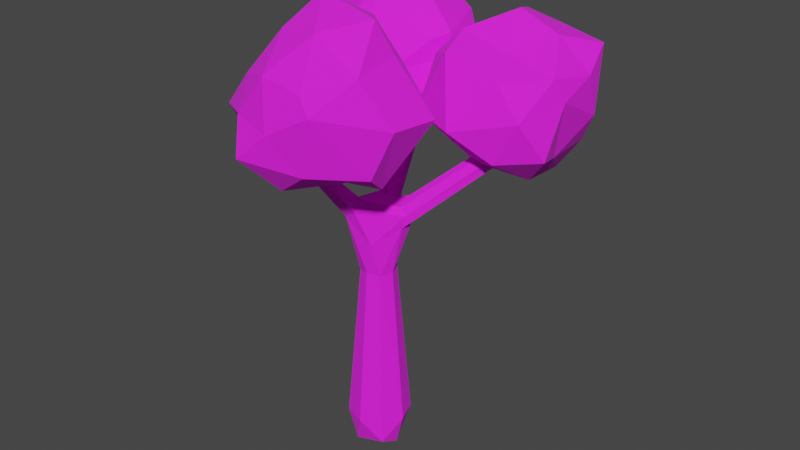# Source: tree4.blend  (saved by Blender 3.2.14; exported with 4.5.12 LTS)
import bpy
from mathutils import Matrix  # noqa: F401  (used for matrix-valued properties, if any)

bpy.ops.wm.read_factory_settings(use_empty=True)
scene = bpy.context.scene
scene.name = 'Scene'

# ---- collections
col_collection = bpy.data.collections.new('Collection'); scene.collection.children.link(col_collection)

# ---- images (referenced by path relative to the original .blend; pixels are not part of the script)
import os
ASSET_DIR = os.environ.get("B2B_ASSET_DIR", "")  # directory of the original .blend (textures are referenced by path, not embedded)
HERE = os.path.dirname(os.path.abspath(__file__))  # packed textures are extracted next to this script under _unpacked/

def load_image(name, relpath, width, height, colorspace="sRGB"):
    """Load a texture the original file referenced (path relative to the .blend, or extracted next to this script)."""
    p = next((c for c in (os.path.join(HERE, relpath), os.path.join(ASSET_DIR, relpath)) if relpath and os.path.exists(c)), "")
    if p:
        img = bpy.data.images.load(p, check_existing=True)
        img.name = name
    else:  # same state as the original file: an image datablock whose file is absent (Cycles renders it pink)
        img = bpy.data.images.new(name, width, height)
        img.source = "FILE"
        img.filepath = "//" + (relpath or name)
    img.colorspace_settings.name = colorspace
    return img
img_tree4_7_png = load_image('tree4,7.png', 'tree4,7.png', 1024, 1024, 'sRGB')

# ---- materials (node trees are filled in below, after node groups)
mat_material = bpy.data.materials.new('Material')
mat_material.alpha_threshold = 0.0
mat_material.use_transparent_shadow = False
mat_material.line_color = (0.0, 0.0, 0.0, 1.0)

# ---- material node trees
mat_material.use_nodes = True; mat_material.node_tree.nodes.clear()
_N = mat_material.node_tree.nodes; _L = mat_material.node_tree.links
n0 = _N.new('ShaderNodeOutputMaterial'); n0.name = 'Material Output'; n0.location = (300, 300)
n1 = _N.new('ShaderNodeBsdfPrincipled'); n1.name = 'Principled BSDF'; n1.location = (10, 300)
n1.distribution = 'GGX'
n1.subsurface_method = 'RANDOM_WALK_SKIN'
n1.inputs[2].default_value = 0.9091
n1.inputs[3].default_value = 1.45
n1.inputs[13].default_value = 0.8
n1.inputs[27].default_value = (0.0, 0.0, 0.0, 1.0)
n1.inputs[28].default_value = 1.0
n2 = _N.new('ShaderNodeTexImage'); n2.name = 'Изображение-текстура'; n2.location = (-348, 191)
n2.image = img_tree4_7_png
_L.new(n1.outputs[0], n0.inputs[0])
_L.new(n2.outputs[0], n1.inputs[0])
n0.is_active_output = True

# ---- world
world_world = bpy.data.worlds.new('World'); scene.world = world_world
world_world.use_nodes = True; world_world.node_tree.nodes.clear()
_N = world_world.node_tree.nodes; _L = world_world.node_tree.links
n0 = _N.new('ShaderNodeOutputWorld'); n0.name = 'World Output'; n0.location = (300, 300)
n1 = _N.new('ShaderNodeBackground'); n1.name = 'Background'; n1.location = (10, 300)
n1.inputs[0].default_value = (0.05088, 0.05088, 0.05088, 1.0)
_L.new(n1.outputs[0], n0.inputs[0])
n0.is_active_output = True
world_world.color = (0.05088, 0.05088, 0.05088)
world_world.use_sun_shadow = False
world_world.sun_shadow_jitter_overblur = 0.0

# ---- meshes
me_x = bpy.data.meshes.new('Икосфера')
me_x.from_pydata([(0.0365, 0.02527, -0.9744), (0.7812, -0.7772, -0.4068), (-0.1357, -0.9933, -0.5017), (-1.029, 0.1767, -0.4713), (-0.4282, 0.9695, -0.5526), (0.5737, 0.4484, -0.2864), (0.1625, -0.8182, 0.2682), (-0.749, -0.5049, 0.4502), (-0.678, 0.4758, 0.6038), (0.2735, 0.8943, 0.4252), (0.9619, -0.2665, 0.4117), (0.01959, -0.007663, 0.968), (-0.1665, -0.4963, -0.856), (0.4585, -0.3414, -0.8479), (0.2186, -0.7041, -0.5867), (0.8695, -0.1418, -0.7071), (0.4383, 0.1346, -0.9697), (-0.4191, -0.05024, -0.8139), (-0.8168, -0.4454, -0.4692), (-0.2837, 0.3665, -0.8227), (-0.6016, 0.6024, -0.489), (0.07152, 0.8756, -0.7307), (0.925, -0.2768, 0.08814), (1.02, 0.2889, -0.09526), (0.1943, -1.218, 0.04488), (0.5728, -0.83, 0.03679), (-0.9433, -0.3107, 0.01743), (-0.7561, -0.8898, 0.1438), (-0.616, 0.7936, 0.07843), (-0.8385, 0.2503, -0.03265), (0.5866, 0.8019, 0.00463), (-0.1099, 0.8634, -0.02628), (0.7955, -0.4627, 0.3326), (-0.1094, -0.6625, 0.6203), (-0.8688, -0.04421, 0.4483), (-0.2297, 0.9005, 0.576), (0.7051, 0.4703, 0.4944), (0.01095, -0.5267, 0.7902), (0.5121, -0.1057, 0.7762), (-0.4257, -0.309, 0.8507), (-0.2585, 0.4817, 0.9985), (0.1649, 0.4963, 0.8507), (1.097, -1.71, -4.589), (0.679, -1.599, -2.27), (0.6764, -1.283, -2.259), (0.9689, -1.266, -2.217), (0.7814, -1.647, -1.302), (0.5959, -1.592, -1.343), (0.563, -1.703, -1.486), (0.6052, -1.085, -1.521), (0.6515, -1.217, -1.367), (0.4034, 0.1891, -0.3478), (0.1785, 0.2305, 0.03836), (0.2155, 0.224, -0.2412), (0.1089, 0.3248, 0.02639), (1.094, -1.118, -1.581), (2.387, -0.1934, -0.3386), (2.391, -0.392, -0.2205), (2.272, -0.2815, -0.2485), (0.7716, -1.795, -1.39), (0.6232, -1.773, -1.508), (0.8274, -1.654, -2.243), (0.9254, -1.68, -1.837), (1.145, -1.386, -1.653), (1.189, -1.36, -1.488), (0.3015, 0.1083, 0.01103), (0.5885, -1.141, -1.426), (0.623, -1.43, -2.169), (0.836, -1.224, -2.241), (1.038, -1.425, -2.265), (0.3508, 0.1854, 0.02209), (1.147, -1.214, -1.639), (0.9918, -1.138, -1.52), (0.7515, -1.198, -1.332), (0.2443, -2.378, -0.4476), (0.8739, -1.1, -1.474), (0.9695, -1.171, -4.717), (0.6929, -1.026, -1.552), (0.4308, 0.0144, -0.277), (0.2891, 0.002492, -0.3122), (0.2111, 0.1077, -0.009624), (0.5583, -1.295, -4.712), (0.6844, -1.711, -4.714), (0.2797, 0.2587, -0.2829), (1.107, -1.44, -4.727), (0.8286, -1.827, -4.32), (0.4412, -1.44, -4.32), (0.8281, -1.053, -4.32), (1.215, -1.44, -4.32), (0.9784, -1.587, -2.266), (0.5466, -1.721, -4.318), (0.5477, -1.158, -4.318), (1.11, -1.159, -4.318), (0.3139, -2.435, -0.4898), (0.347, -2.388, -0.442), (0.294, -2.341, -0.4318), (0.257, -2.406, -0.5063), (0.8048, -1.019, -1.525), (0.8582, -1.184, -1.394), (0.263, 0.2906, 0.002831), (-0.0262, 0.0198, 0.7619), (0.03532, 0.09046, 0.7762), (0.09038, 0.0476, 0.7838), (0.03579, -0.02981, 0.7532), (0.2012, 0.4825, 0.07747), (-0.2802, 0.8, 0.461), (-0.1934, 0.88, 0.4198), (-0.1234, 0.8457, 0.4972), (-0.1923, 0.7528, 0.527), (1.1, -1.243, -1.311), (1.11, -1.359, -1.391), (1.068, -1.136, -1.332), (2.444, -0.2709, -0.3707), (2.406, -0.3897, -0.4239), (2.469, -0.3674, -0.2458), (2.31, -0.3526, -0.2182), (2.308, -0.2154, -0.2924), (2.43, -0.1869, -0.111), (2.123, -0.0459, 0.4689), (2.147, -0.006283, 0.4497), (2.085, -0.03864, 0.4369), (2.104, 0.007277, 0.428), (0.8283, -1.44, -4.852), (1.891, -0.05329, -1.21), (2.642, -0.7564, -0.6113), (1.593, -1.084, -0.495), (0.9635, -0.2029, -0.6136), (1.574, 0.7208, -0.5928), (2.504, 0.2543, -0.6796), (2.17, -1.037, 0.2696), (1.077, -0.6984, 0.3079), (0.8818, 0.4604, 0.2235), (2.236, 0.6604, 0.3189), (2.771, -0.1479, 0.2615), (1.862, -0.1893, 0.8597), (1.73, -0.7351, -0.87), (2.291, -0.5003, -1.001), (2.153, -1.057, -0.6704), (2.505, -0.345, -0.7205), (2.277, 0.09118, -1.038), (1.123, -0.01934, -0.9406), (1.196, -0.6395, -0.6926), (1.663, 0.3175, -1.022), (1.105, 0.5891, -0.5972), (2.34, 0.457, -0.6737), (2.724, -0.5474, 0.04636), (2.73, 0.08862, -0.2739), (1.726, -1.337, -0.3044), (2.443, -1.007, -0.1419), (0.8366, -0.2557, -0.0509), (1.052, -0.9929, -0.3084), (1.234, 0.7065, -0.3165), (0.9382, 0.2654, -0.09308), (2.369, 0.7021, -0.1859), (1.982, 0.6972, -0.291), (2.639, -0.6596, 0.3267), (1.48, -1.052, 0.4777), (1.013, -0.1647, 0.3154), (1.637, 0.5931, 0.4107), (2.719, 0.1822, 0.5424), (1.933, -0.6099, 0.4756), (2.408, -0.2294, 0.662), (1.371, -0.5867, 0.6228), (1.598, 0.3475, 0.6977), (2.089, 0.2989, 0.6233), (0.7985, -2.105, -0.8802), (1.657, -2.499, -0.5003), (0.3403, -3.144, -0.3996), (-0.08509, -2.128, -0.6482), (0.6004, -1.385, -0.5109), (1.494, -1.456, -0.2083), (1.077, -2.902, 0.4101), (0.04545, -2.639, 0.358), (-0.03406, -1.547, 0.5094), (0.9238, -1.404, 0.5484), (1.578, -2.017, 0.7154), (0.6321, -2.045, 1.23), (0.6134, -2.763, -0.8238), (1.185, -2.347, -0.7053), (1.057, -2.887, -0.5078), (1.549, -2.202, -0.7281), (1.069, -1.876, -0.6681), (0.3354, -1.969, -0.7103), (0.09288, -2.585, -0.5302), (0.8137, -1.457, -0.7946), (0.08793, -1.619, -0.5123), (0.9158, -1.321, -0.5038), (1.919, -2.434, 0.08605), (1.963, -1.828, 0.05612), (0.7025, -3.058, -0.06965), (1.232, -2.954, 0.2147), (-0.374, -2.558, -0.1096), (0.1875, -2.937, 0.0155), (0.1212, -1.476, 0.08816), (-0.2548, -1.943, -0.1254), (1.286, -1.329, -0.1591), (0.6479, -1.14, 0.0263), (1.603, -2.61, 0.6189), (0.5624, -2.912, 0.5116), (0.08436, -1.891, 0.5915), (0.4402, -1.512, 0.4919), (1.446, -1.71, 0.5245), (0.9988, -2.573, 0.9601), (1.429, -2.148, 1.087), (0.3805, -2.407, 0.8688), (0.297, -1.735, 0.8469), (0.8807, -1.541, 0.9051)], [], [(0, 13, 12), (1, 13, 15), (0, 12, 17), (0, 17, 19), (0, 19, 16), (1, 15, 22), (2, 14, 24), (3, 18, 26), (4, 20, 28), (5, 21, 30), (1, 22, 25), (2, 24, 27), (3, 26, 29), (4, 28, 31), (5, 30, 23), (6, 32, 37), (7, 33, 39), (8, 34, 40), (9, 35, 41), (10, 36, 38), (38, 41, 11), (38, 36, 41), (36, 9, 41), (41, 40, 11), (41, 35, 40), (35, 8, 40), (40, 39, 11), (40, 34, 39), (34, 7, 39), (39, 37, 11), (39, 33, 37), (33, 6, 37), (37, 38, 11), (37, 32, 38), (32, 10, 38), (23, 36, 10), (23, 30, 36), (30, 9, 36), (31, 35, 9), (31, 28, 35), (28, 8, 35), (29, 34, 8), (29, 26, 34), (26, 7, 34), (27, 33, 7), (27, 24, 33), (24, 6, 33), (25, 32, 6), (25, 22, 32), (22, 10, 32), (30, 31, 9), (30, 21, 31), (21, 4, 31), (28, 29, 8), (28, 20, 29), (20, 3, 29), (26, 27, 7), (26, 18, 27), (18, 2, 27), (24, 25, 6), (24, 14, 25), (14, 1, 25), (22, 23, 10), (22, 15, 23), (15, 5, 23), (16, 21, 5), (16, 19, 21), (19, 4, 21), (19, 20, 4), (19, 17, 20), (17, 3, 20), (17, 18, 3), (17, 12, 18), (12, 2, 18), (15, 16, 5), (15, 13, 16), (13, 0, 16), (12, 14, 2), (12, 13, 14), (13, 1, 14), (46, 59, 110), (60, 48, 43), (43, 61, 60), (63, 62, 89), (62, 64, 59), (53, 80, 54), (47, 46, 50), (89, 85, 42), (88, 42, 84), (104, 70, 51), (73, 50, 98), (49, 77, 44), (45, 68, 97), (120, 118, 121), (66, 49, 47), (45, 71, 69), (107, 105, 108), (102, 100, 103), (101, 100, 102), (44, 67, 49), (48, 49, 67), (74, 94, 95), (122, 81, 76), (122, 76, 84), (65, 80, 79), (72, 55, 45), (89, 88, 69), (60, 96, 48), (87, 91, 44, 68), (79, 66, 50), (51, 75, 97), (78, 73, 98), (79, 73, 78), (105, 83, 53), (111, 72, 98), (113, 64, 63), (56, 71, 55), (113, 71, 112), (56, 72, 116), (114, 113, 112), (117, 114, 112), (87, 68, 45, 92), (62, 59, 60, 61), (89, 62, 61), (110, 98, 50, 46), (63, 64, 62), (110, 59, 64), (52, 54, 80), (86, 90, 43, 67), (86, 67, 44, 91), (85, 61, 43, 90), (89, 61, 85), (76, 92, 88, 84), (89, 42, 88), (53, 79, 80), (81, 91, 87, 76), (104, 99, 70), (51, 70, 78), (87, 92, 76), (82, 90, 86, 81), (86, 91, 81), (63, 89, 69, 71), (97, 68, 77), (44, 77, 68), (85, 90, 82), (85, 82, 42), (118, 119, 121), (66, 47, 50), (49, 48, 47), (45, 55, 71), (122, 84, 42, 82), (105, 107, 106), (43, 48, 67), (93, 94, 74), (88, 92, 45, 69), (82, 81, 122), (78, 65, 79), (78, 70, 65), (97, 75, 72), (75, 98, 72), (97, 72, 45), (93, 96, 60, 59), (96, 74, 47, 48), (59, 46, 94), (46, 95, 94), (46, 47, 95), (47, 74, 95), (77, 49, 53, 83), (59, 94, 93), (96, 93, 74), (79, 50, 73), (77, 83, 51, 97), (75, 51, 78, 98), (66, 79, 53, 49), (70, 99, 101, 102), (100, 52, 80), (103, 100, 80), (101, 99, 52), (65, 70, 102, 103), (103, 80, 65), (100, 101, 52), (104, 51, 106, 107), (54, 52, 99), (106, 51, 83), (99, 104, 107, 108), (108, 54, 99), (110, 109, 111, 98), (105, 53, 54), (108, 105, 54), (105, 106, 83), (64, 114, 57, 110), (113, 63, 71), (56, 55, 72), (56, 112, 71), (113, 114, 64), (109, 110, 57, 115), (109, 115, 58, 111), (72, 111, 58, 116), (117, 56, 121, 119), (117, 112, 56), (114, 117, 119, 118), (118, 57, 114), (115, 57, 118, 120), (120, 58, 115), (116, 58, 120, 121), (121, 56, 116), (123, 136, 135), (124, 136, 138), (123, 135, 140), (123, 140, 142), (123, 142, 139), (124, 138, 145), (125, 137, 147), (126, 141, 149), (127, 143, 151), (128, 144, 153), (124, 145, 148), (125, 147, 150), (126, 149, 152), (127, 151, 154), (128, 153, 146), (129, 155, 160), (130, 156, 162), (131, 157, 163), (132, 158, 164), (133, 159, 161), (161, 164, 134), (161, 159, 164), (159, 132, 164), (164, 163, 134), (164, 158, 163), (158, 131, 163), (163, 162, 134), (163, 157, 162), (157, 130, 162), (162, 160, 134), (162, 156, 160), (156, 129, 160), (160, 161, 134), (160, 155, 161), (155, 133, 161), (146, 159, 133), (146, 153, 159), (153, 132, 159), (154, 158, 132), (154, 151, 158), (151, 131, 158), (152, 157, 131), (152, 149, 157), (149, 130, 157), (150, 156, 130), (150, 147, 156), (147, 129, 156), (148, 155, 129), (148, 145, 155), (145, 133, 155), (153, 154, 132), (153, 144, 154), (144, 127, 154), (151, 152, 131), (151, 143, 152), (143, 126, 152), (149, 150, 130), (149, 141, 150), (141, 125, 150), (147, 148, 129), (147, 137, 148), (137, 124, 148), (145, 146, 133), (145, 138, 146), (138, 128, 146), (139, 144, 128), (139, 142, 144), (142, 127, 144), (142, 143, 127), (142, 140, 143), (140, 126, 143), (140, 141, 126), (140, 135, 141), (135, 125, 141), (138, 139, 128), (138, 136, 139), (136, 123, 139), (135, 137, 125), (135, 136, 137), (136, 124, 137), (165, 178, 177), (166, 178, 180), (165, 177, 182), (165, 182, 184), (165, 184, 181), (166, 180, 187), (167, 179, 189), (168, 183, 191), (169, 185, 193), (170, 186, 195), (166, 187, 190), (167, 189, 192), (168, 191, 194), (169, 193, 196), (170, 195, 188), (171, 197, 202), (172, 198, 204), (173, 199, 205), (174, 200, 206), (175, 201, 203), (203, 206, 176), (203, 201, 206), (201, 174, 206), (206, 205, 176), (206, 200, 205), (200, 173, 205), (205, 204, 176), (205, 199, 204), (199, 172, 204), (204, 202, 176), (204, 198, 202), (198, 171, 202), (202, 203, 176), (202, 197, 203), (197, 175, 203), (188, 201, 175), (188, 195, 201), (195, 174, 201), (196, 200, 174), (196, 193, 200), (193, 173, 200), (194, 199, 173), (194, 191, 199), (191, 172, 199), (192, 198, 172), (192, 189, 198), (189, 171, 198), (190, 197, 171), (190, 187, 197), (187, 175, 197), (195, 196, 174), (195, 186, 196), (186, 169, 196), (193, 194, 173), (193, 185, 194), (185, 168, 194), (191, 192, 172), (191, 183, 192), (183, 167, 192), (189, 190, 171), (189, 179, 190), (179, 166, 190), (187, 188, 175), (187, 180, 188), (180, 170, 188), (181, 186, 170), (181, 184, 186), (184, 169, 186), (184, 185, 169), (184, 182, 185), (182, 168, 185), (182, 183, 168), (182, 177, 183), (177, 167, 183), (180, 181, 170), (180, 178, 181), (178, 165, 181), (177, 179, 167), (177, 178, 179), (178, 166, 179)])
_uv = me_x.uv_layers.new(name='UVКарта')
_uv.uv.foreach_set('vector', [0.1818, 0.0, 0.2273, 0.07873, 0.1364, 0.07873, 0.2727, 0.1575, 0.3182, 0.07873, 0.3636, 0.1575, 0.9091, 0.0, 0.9545, 0.07873, 0.8636, 0.07873, 0.7273, 0.0, 0.7727, 0.07873, 0.6818, 0.07873, 0.5455, 0.0, 0.5909, 0.07873, 0.5, 0.07873, 0.2727, 0.1575, 0.3636, 0.1575, 0.3182, 0.2362, 0.09091, 0.1575, 0.1818, 0.1575, 0.1364, 0.2362, 0.8182, 0.1575, 0.9091, 0.1575, 0.8636, 0.2362, 0.6364, 0.1575, 0.7273, 0.1575, 0.6818, 0.2362, 0.4545, 0.1575, 0.5455, 0.1575, 0.5, 0.2362, 0.2727, 0.1575, 0.3182, 0.2362, 0.2273, 0.2362, 0.09091, 0.1575, 0.1364, 0.2362, 0.04546, 0.2362, 0.8182, 0.1575, 0.8636, 0.2362, 0.7727, 0.2362, 0.6364, 0.1575, 0.6818, 0.2362, 0.5909, 0.2362, 0.4545, 0.1575, 0.5, 0.2362, 0.4091, 0.2362, 0.1818, 0.3149, 0.2727, 0.3149, 0.2273, 0.3937, 0.0, 0.3149, 0.09091, 0.3149, 0.04546, 0.3937, 0.7273, 0.3149, 0.8182, 0.3149, 0.7727, 0.3937, 0.5455, 0.3149, 0.6364, 0.3149, 0.5909, 0.3937, 0.3636, 0.3149, 0.4545, 0.3149, 0.4091, 0.3937, 0.4091, 0.3937, 0.5, 0.3937, 0.4545, 0.4724, 0.4091, 0.3937, 0.4545, 0.3149, 0.5, 0.3937, 0.4545, 0.3149, 0.5455, 0.3149, 0.5, 0.3937, 0.5909, 0.3937, 0.6818, 0.3937, 0.6364, 0.4724, 0.5909, 0.3937, 0.6364, 0.3149, 0.6818, 0.3937, 0.6364, 0.3149, 0.7273, 0.3149, 0.6818, 0.3937, 0.7727, 0.3937, 0.8636, 0.3937, 0.8182, 0.4724, 0.7727, 0.3937, 0.8182, 0.3149, 0.8636, 0.3937, 0.8182, 0.3149, 0.9091, 0.3149, 0.8636, 0.3937, 0.04546, 0.3937, 0.1364, 0.3937, 0.09091, 0.4724, 0.04546, 0.3937, 0.09091, 0.3149, 0.1364, 0.3937, 0.09091, 0.3149, 0.1818, 0.3149, 0.1364, 0.3937, 0.2273, 0.3937, 0.3182, 0.3937, 0.2727, 0.4724, 0.2273, 0.3937, 0.2727, 0.3149, 0.3182, 0.3937, 0.2727, 0.3149, 0.3636, 0.3149, 0.3182, 0.3937, 0.4091, 0.2362, 0.4545, 0.3149, 0.3636, 0.3149, 0.4091, 0.2362, 0.5, 0.2362, 0.4545, 0.3149, 0.5, 0.2362, 0.5455, 0.3149, 0.4545, 0.3149, 0.5909, 0.2362, 0.6364, 0.3149, 0.5455, 0.3149, 0.5909, 0.2362, 0.6818, 0.2362, 0.6364, 0.3149, 0.6818, 0.2362, 0.7273, 0.3149, 0.6364, 0.3149, 0.7727, 0.2362, 0.8182, 0.3149, 0.7273, 0.3149, 0.7727, 0.2362, 0.8636, 0.2362, 0.8182, 0.3149, 0.8636, 0.2362, 0.9091, 0.3149, 0.8182, 0.3149, 0.04546, 0.2362, 0.09091, 0.3149, 0.0, 0.3149, 0.04546, 0.2362, 0.1364, 0.2362, 0.09091, 0.3149, 0.1364, 0.2362, 0.1818, 0.3149, 0.09091, 0.3149, 0.2273, 0.2362, 0.2727, 0.3149, 0.1818, 0.3149, 0.2273, 0.2362, 0.3182, 0.2362, 0.2727, 0.3149, 0.3182, 0.2362, 0.3636, 0.3149, 0.2727, 0.3149, 0.5, 0.2362, 0.5909, 0.2362, 0.5455, 0.3149, 0.5, 0.2362, 0.5455, 0.1575, 0.5909, 0.2362, 0.5455, 0.1575, 0.6364, 0.1575, 0.5909, 0.2362, 0.6818, 0.2362, 0.7727, 0.2362, 0.7273, 0.3149, 0.6818, 0.2362, 0.7273, 0.1575, 0.7727, 0.2362, 0.7273, 0.1575, 0.8182, 0.1575, 0.7727, 0.2362, 0.8636, 0.2362, 0.9545, 0.2362, 0.9091, 0.3149, 0.8636, 0.2362, 0.9091, 0.1575, 0.9545, 0.2362, 0.9091, 0.1575, 1.0, 0.1575, 0.9545, 0.2362, 0.1364, 0.2362, 0.2273, 0.2362, 0.1818, 0.3149, 0.1364, 0.2362, 0.1818, 0.1575, 0.2273, 0.2362, 0.1818, 0.1575, 0.2727, 0.1575, 0.2273, 0.2362, 0.3182, 0.2362, 0.4091, 0.2362, 0.3636, 0.3149, 0.3182, 0.2362, 0.3636, 0.1575, 0.4091, 0.2362, 0.3636, 0.1575, 0.4545, 0.1575, 0.4091, 0.2362, 0.5, 0.07873, 0.5455, 0.1575, 0.4545, 0.1575, 0.5, 0.07873, 0.5909, 0.07873, 0.5455, 0.1575, 0.5909, 0.07873, 0.6364, 0.1575, 0.5455, 0.1575, 0.6818, 0.07873, 0.7273, 0.1575, 0.6364, 0.1575, 0.6818, 0.07873, 0.7727, 0.07873, 0.7273, 0.1575, 0.7727, 0.07873, 0.8182, 0.1575, 0.7273, 0.1575, 0.8636, 0.07873, 0.9091, 0.1575, 0.8182, 0.1575, 0.8636, 0.07873, 0.9545, 0.07873, 0.9091, 0.1575, 0.9545, 0.07873, 1.0, 0.1575, 0.9091, 0.1575, 0.3636, 0.1575, 0.4091, 0.07873, 0.4545, 0.1575, 0.3636, 0.1575, 0.3182, 0.07873, 0.4091, 0.07873, 0.3182, 0.07873, 0.3636, 0.0, 0.4091, 0.07873, 0.1364, 0.07873, 0.1818, 0.1575, 0.09091, 0.1575, 0.1364, 0.07873, 0.2273, 0.07873, 0.1818, 0.1575, 0.2273, 0.07873, 0.2727, 0.1575, 0.1818, 0.1575, 0.0, 0.0, 0.0, 0.0, 0.0, 0.0, 0.0, 0.0, 0.0, 0.0, 0.0, 0.0, 0.0, 0.0, 0.0, 0.0, 0.0, 0.0, 0.0, 0.0, 0.0, 0.0, 0.0, 0.0, 0.0, 0.0, 0.0, 0.0, 0.0, 0.0, 0.0, 0.0, 0.0, 0.0, 0.0, 0.0, 0.0, 0.0, 0.0, 0.0, 0.0, 0.0, 0.0, 0.0, 0.0, 0.0, 0.0, 0.0, 0.0, 0.0, 0.0, 0.0, 0.0, 0.0, 0.0, 0.0, 0.0, 0.0, 0.0, 0.0, 0.0, 0.0, 0.0, 0.0, 0.0, 0.0, 0.0, 0.0, 0.0, 0.0, 0.0, 0.0, 0.0, 0.0, 0.0, 0.0, 0.0, 0.0, 0.0, 0.0, 0.0, 0.0, 0.0, 0.0, 0.0, 0.0, 0.0, 0.0, 0.0, 0.0, 0.0, 0.0, 0.0, 0.0, 0.0, 0.0, 0.0, 0.0, 0.0, 0.0, 0.0, 0.0, 0.0, 0.0, 0.0, 0.0, 0.0, 0.0, 0.0, 0.0, 0.0, 0.0, 0.0, 0.0, 0.0, 0.0, 0.0, 0.0, 0.0, 0.0, 0.0, 0.0, 0.0, 0.0, 0.0, 0.0, 0.0, 0.0, 0.0, 0.0, 0.0, 0.0, 0.0, 0.0, 0.0, 0.0, 0.0, 0.0, 0.0, 0.0, 0.0, 0.0, 0.0, 0.0, 0.0, 0.0, 0.0, 0.0, 0.0, 0.0, 0.0, 0.0, 0.0, 0.0, 0.0, 0.0, 0.0, 0.0, 0.0, 0.0, 0.0, 0.0, 0.0, 0.0, 0.0, 0.0, 0.0, 0.0, 0.0, 0.0, 0.0, 0.0, 0.0, 0.0, 0.0, 0.0, 0.0, 0.0, 0.0, 0.0, 0.0, 0.0, 0.0, 0.0, 0.0, 0.0, 0.0, 0.0, 0.0, 0.0, 0.0, 0.0, 0.0, 0.0, 0.0, 0.0, 0.0, 0.0, 0.0, 0.0, 0.0, 0.0, 0.0, 0.0, 0.0, 0.0, 0.0, 0.0, 0.0, 0.0, 0.0, 0.0, 0.0, 0.0, 0.0, 0.0, 0.0, 0.0, 0.0, 0.0, 0.0, 0.0, 0.0, 0.0, 0.0, 0.0, 0.0, 0.0, 0.0, 0.0, 0.0, 0.0, 0.0, 0.0, 0.0, 0.0, 0.0, 0.0, 0.0, 0.0, 0.0, 0.0, 0.0, 0.0, 0.0, 0.0, 0.0, 0.0, 0.0, 0.0, 0.0, 0.0, 0.0, 0.0, 0.0, 0.0, 0.0, 0.0, 0.0, 0.0, 0.0, 0.0, 0.0, 0.0, 0.0, 0.0, 0.0, 0.0, 0.0, 0.0, 0.0, 0.0, 0.0, 0.0, 0.0, 0.0, 0.0, 0.0, 0.0, 0.0, 0.0, 0.0, 0.0, 0.0, 0.0, 0.0, 0.0, 0.0, 0.0, 0.0, 0.0, 0.0, 0.0, 0.0, 0.0, 0.0, 0.0, 0.0, 0.0, 0.0, 0.0, 0.0, 0.0, 0.0, 0.0, 0.0, 0.0, 0.0, 0.0, 0.0, 0.0, 0.0, 0.0, 0.0, 0.0, 0.0, 0.0, 0.0, 0.0, 0.0, 0.0, 0.0, 0.0, 0.0, 0.0, 0.0, 0.0, 0.0, 0.0, 0.0, 0.0, 0.0, 0.0, 0.0, 0.0, 0.0, 0.0, 0.0, 0.0, 0.0, 0.0, 0.0, 0.0, 0.0, 0.0, 0.0, 0.0, 0.0, 0.0, 0.0, 0.0, 0.0, 0.0, 0.0, 0.0, 0.0, 0.0, 0.0, 0.0, 0.0, 0.0, 0.0, 0.0, 0.0, 0.0, 0.0, 0.0, 0.0, 0.0, 0.0, 0.0, 0.0, 0.0, 0.0, 0.0, 0.0, 0.0, 0.0, 0.0, 0.0, 0.0, 0.0, 0.0, 0.0, 0.0, 0.0, 0.0, 0.0, 0.0, 0.0, 0.0, 0.0, 0.0, 0.0, 0.0, 0.0, 0.0, 0.0, 0.0, 0.0, 0.0, 0.0, 0.0, 0.0, 0.0, 0.0, 0.0, 0.0, 0.0, 0.0, 0.0, 0.0, 0.0, 0.0, 0.0, 0.0, 0.0, 0.0, 0.0, 0.0, 0.0, 0.0, 0.0, 0.0, 0.0, 0.0, 0.0, 0.0, 0.0, 0.0, 0.0, 0.0, 0.0, 0.0, 0.0, 0.0, 0.0, 0.0, 0.0, 0.0, 0.0, 0.0, 0.0, 0.0, 0.0, 0.0, 0.0, 0.0, 0.0, 0.0, 0.0, 0.0, 0.0, 0.0, 0.0, 0.0, 0.0, 0.0, 0.0, 0.0, 0.0, 0.0, 0.0, 0.0, 0.0, 0.0, 0.0, 0.0, 0.0, 0.0, 0.0, 0.0, 0.0, 0.0, 0.0, 0.0, 0.0, 0.0, 0.0, 0.0, 0.0, 0.0, 0.0, 0.0, 0.0, 0.0, 0.0, 0.0, 0.0, 0.0, 0.0, 0.0, 0.0, 0.0, 0.0, 0.0, 0.0, 0.0, 0.0, 0.0, 0.0, 0.0, 0.0, 0.0, 0.0, 0.0, 0.0, 0.0, 0.0, 0.0, 0.0, 0.0, 0.0, 0.0, 0.0, 0.0, 0.0, 0.0, 0.0, 0.0, 0.0, 0.0, 0.0, 0.0, 0.0, 0.0, 0.0, 0.0, 0.0, 0.0, 0.0, 0.0, 0.0, 0.0, 0.0, 0.0, 0.0, 0.0, 0.0, 0.0, 0.0, 0.0, 0.0, 0.0, 0.0, 0.0, 0.0, 0.0, 0.0, 0.0, 0.0, 0.0, 0.0, 0.0, 0.0, 0.0, 0.0, 0.0, 0.0, 0.0, 0.0, 0.0, 0.0, 0.0, 0.0, 0.0, 0.0, 0.0, 0.0, 0.0, 0.0, 0.0, 0.0, 0.0, 0.0, 0.0, 0.0, 0.0, 0.0, 0.0, 0.0, 0.0, 0.0, 0.0, 0.0, 0.0, 0.0, 0.0, 0.0, 0.0, 0.0, 0.0, 0.0, 0.0, 0.0, 0.0, 0.0, 0.0, 0.0, 0.0, 0.0, 0.0, 0.0, 0.0, 0.0, 0.0, 0.0, 0.0, 0.0, 0.0, 0.0, 0.0, 0.0, 0.0, 0.0, 0.0, 0.0, 0.0, 0.0, 0.0, 0.0, 0.0, 0.0, 0.0, 0.0, 0.0, 0.0, 0.0, 0.0, 0.0, 0.0, 0.0, 0.0, 0.0, 0.0, 0.0, 0.0, 0.0, 0.0, 0.0, 0.0, 0.0, 0.0, 0.0, 0.0, 0.0, 0.0, 0.0, 0.0, 0.0, 0.0, 0.0, 0.0, 0.0, 0.0, 0.0, 0.0, 0.0, 0.0, 0.0, 0.0, 0.0, 0.0, 0.0, 0.0, 0.0, 0.0, 0.0, 0.0, 0.0, 0.0, 0.0, 0.0, 0.0, 0.0, 0.0, 0.0, 0.0, 0.0, 0.0, 0.0, 0.0, 0.0, 0.0, 0.0, 0.0, 0.0, 0.0, 0.0, 0.0, 0.0, 0.0, 0.0, 0.0, 0.0, 0.0, 0.0, 0.0, 0.0, 0.0, 0.0, 0.0, 0.0, 0.0, 0.0, 0.0, 0.0, 0.0, 0.0, 0.0, 0.0, 0.0, 0.0, 0.0, 0.0, 0.0, 0.0, 0.0, 0.0, 0.0, 0.0, 0.0, 0.0, 0.0, 0.0, 0.0, 0.0, 0.0, 0.0, 0.0, 0.0, 0.0, 0.0, 0.0, 0.0, 0.0, 0.0, 0.0, 0.0, 0.0, 0.0, 0.0, 0.0, 0.0, 0.0, 0.0, 0.0, 0.0, 0.0, 0.0, 0.0, 0.0, 0.0, 0.0, 0.0, 0.0, 0.0, 0.0, 0.0, 0.0, 0.0, 0.0, 0.0, 0.0, 0.0, 0.0, 0.0, 0.0, 0.0, 0.0, 0.0, 0.0, 0.0, 0.0, 0.0, 0.0, 0.0, 0.0, 0.0, 0.0, 0.0, 0.0, 0.0, 0.0, 0.0, 0.0, 0.0, 0.0, 0.0, 0.0, 0.0, 0.0, 0.0, 0.0, 0.0, 0.0, 0.0, 0.0, 0.0, 0.0, 0.0, 0.0, 0.0, 0.0, 0.0, 0.0, 0.0, 0.0, 0.0, 0.0, 0.0, 0.0, 0.0, 0.0, 0.0, 0.0, 0.0, 0.0, 0.0, 0.0, 0.1818, 0.0, 0.2273, 0.07873, 0.1364, 0.07873, 0.2727, 0.1575, 0.3182, 0.07873, 0.3636, 0.1575, 0.9091, 0.0, 0.9545, 0.07873, 0.8636, 0.07873, 0.7273, 0.0, 0.7727, 0.07873, 0.6818, 0.07873, 0.5455, 0.0, 0.5909, 0.07873, 0.5, 0.07873, 0.2727, 0.1575, 0.3636, 0.1575, 0.3182, 0.2362, 0.09091, 0.1575, 0.1818, 0.1575, 0.1364, 0.2362, 0.8182, 0.1575, 0.9091, 0.1575, 0.8636, 0.2362, 0.6364, 0.1575, 0.7273, 0.1575, 0.6818, 0.2362, 0.4545, 0.1575, 0.5455, 0.1575, 0.5, 0.2362, 0.2727, 0.1575, 0.3182, 0.2362, 0.2273, 0.2362, 0.09091, 0.1575, 0.1364, 0.2362, 0.04546, 0.2362, 0.8182, 0.1575, 0.8636, 0.2362, 0.7727, 0.2362, 0.6364, 0.1575, 0.6818, 0.2362, 0.5909, 0.2362, 0.4545, 0.1575, 0.5, 0.2362, 0.4091, 0.2362, 0.1818, 0.3149, 0.2727, 0.3149, 0.2273, 0.3937, 0.0, 0.3149, 0.09091, 0.3149, 0.04546, 0.3937, 0.7273, 0.3149, 0.8182, 0.3149, 0.7727, 0.3937, 0.5455, 0.3149, 0.6364, 0.3149, 0.5909, 0.3937, 0.3636, 0.3149, 0.4545, 0.3149, 0.4091, 0.3937, 0.4091, 0.3937, 0.5, 0.3937, 0.4545, 0.4724, 0.4091, 0.3937, 0.4545, 0.3149, 0.5, 0.3937, 0.4545, 0.3149, 0.5455, 0.3149, 0.5, 0.3937, 0.5909, 0.3937, 0.6818, 0.3937, 0.6364, 0.4724, 0.5909, 0.3937, 0.6364, 0.3149, 0.6818, 0.3937, 0.6364, 0.3149, 0.7273, 0.3149, 0.6818, 0.3937, 0.7727, 0.3937, 0.8636, 0.3937, 0.8182, 0.4724, 0.7727, 0.3937, 0.8182, 0.3149, 0.8636, 0.3937, 0.8182, 0.3149, 0.9091, 0.3149, 0.8636, 0.3937, 0.04546, 0.3937, 0.1364, 0.3937, 0.09091, 0.4724, 0.04546, 0.3937, 0.09091, 0.3149, 0.1364, 0.3937, 0.09091, 0.3149, 0.1818, 0.3149, 0.1364, 0.3937, 0.2273, 0.3937, 0.3182, 0.3937, 0.2727, 0.4724, 0.2273, 0.3937, 0.2727, 0.3149, 0.3182, 0.3937, 0.2727, 0.3149, 0.3636, 0.3149, 0.3182, 0.3937, 0.4091, 0.2362, 0.4545, 0.3149, 0.3636, 0.3149, 0.4091, 0.2362, 0.5, 0.2362, 0.4545, 0.3149, 0.5, 0.2362, 0.5455, 0.3149, 0.4545, 0.3149, 0.5909, 0.2362, 0.6364, 0.3149, 0.5455, 0.3149, 0.5909, 0.2362, 0.6818, 0.2362, 0.6364, 0.3149, 0.6818, 0.2362, 0.7273, 0.3149, 0.6364, 0.3149, 0.7727, 0.2362, 0.8182, 0.3149, 0.7273, 0.3149, 0.7727, 0.2362, 0.8636, 0.2362, 0.8182, 0.3149, 0.8636, 0.2362, 0.9091, 0.3149, 0.8182, 0.3149, 0.04546, 0.2362, 0.09091, 0.3149, 0.0, 0.3149, 0.04546, 0.2362, 0.1364, 0.2362, 0.09091, 0.3149, 0.1364, 0.2362, 0.1818, 0.3149, 0.09091, 0.3149, 0.2273, 0.2362, 0.2727, 0.3149, 0.1818, 0.3149, 0.2273, 0.2362, 0.3182, 0.2362, 0.2727, 0.3149, 0.3182, 0.2362, 0.3636, 0.3149, 0.2727, 0.3149, 0.5, 0.2362, 0.5909, 0.2362, 0.5455, 0.3149, 0.5, 0.2362, 0.5455, 0.1575, 0.5909, 0.2362, 0.5455, 0.1575, 0.6364, 0.1575, 0.5909, 0.2362, 0.6818, 0.2362, 0.7727, 0.2362, 0.7273, 0.3149, 0.6818, 0.2362, 0.7273, 0.1575, 0.7727, 0.2362, 0.7273, 0.1575, 0.8182, 0.1575, 0.7727, 0.2362, 0.8636, 0.2362, 0.9545, 0.2362, 0.9091, 0.3149, 0.8636, 0.2362, 0.9091, 0.1575, 0.9545, 0.2362, 0.9091, 0.1575, 1.0, 0.1575, 0.9545, 0.2362, 0.1364, 0.2362, 0.2273, 0.2362, 0.1818, 0.3149, 0.1364, 0.2362, 0.1818, 0.1575, 0.2273, 0.2362, 0.1818, 0.1575, 0.2727, 0.1575, 0.2273, 0.2362, 0.3182, 0.2362, 0.4091, 0.2362, 0.3636, 0.3149, 0.3182, 0.2362, 0.3636, 0.1575, 0.4091, 0.2362, 0.3636, 0.1575, 0.4545, 0.1575, 0.4091, 0.2362, 0.5, 0.07873, 0.5455, 0.1575, 0.4545, 0.1575, 0.5, 0.07873, 0.5909, 0.07873, 0.5455, 0.1575, 0.5909, 0.07873, 0.6364, 0.1575, 0.5455, 0.1575, 0.6818, 0.07873, 0.7273, 0.1575, 0.6364, 0.1575, 0.6818, 0.07873, 0.7727, 0.07873, 0.7273, 0.1575, 0.7727, 0.07873, 0.8182, 0.1575, 0.7273, 0.1575, 0.8636, 0.07873, 0.9091, 0.1575, 0.8182, 0.1575, 0.8636, 0.07873, 0.9545, 0.07873, 0.9091, 0.1575, 0.9545, 0.07873, 1.0, 0.1575, 0.9091, 0.1575, 0.3636, 0.1575, 0.4091, 0.07873, 0.4545, 0.1575, 0.3636, 0.1575, 0.3182, 0.07873, 0.4091, 0.07873, 0.3182, 0.07873, 0.3636, 0.0, 0.4091, 0.07873, 0.1364, 0.07873, 0.1818, 0.1575, 0.09091, 0.1575, 0.1364, 0.07873, 0.2273, 0.07873, 0.1818, 0.1575, 0.2273, 0.07873, 0.2727, 0.1575, 0.1818, 0.1575, 0.1818, 0.0, 0.2273, 0.07873, 0.1364, 0.07873, 0.2727, 0.1575, 0.3182, 0.07873, 0.3636, 0.1575, 0.9091, 0.0, 0.9545, 0.07873, 0.8636, 0.07873, 0.7273, 0.0, 0.7727, 0.07873, 0.6818, 0.07873, 0.5455, 0.0, 0.5909, 0.07873, 0.5, 0.07873, 0.2727, 0.1575, 0.3636, 0.1575, 0.3182, 0.2362, 0.09091, 0.1575, 0.1818, 0.1575, 0.1364, 0.2362, 0.8182, 0.1575, 0.9091, 0.1575, 0.8636, 0.2362, 0.6364, 0.1575, 0.7273, 0.1575, 0.6818, 0.2362, 0.4545, 0.1575, 0.5455, 0.1575, 0.5, 0.2362, 0.2727, 0.1575, 0.3182, 0.2362, 0.2273, 0.2362, 0.09091, 0.1575, 0.1364, 0.2362, 0.04546, 0.2362, 0.8182, 0.1575, 0.8636, 0.2362, 0.7727, 0.2362, 0.6364, 0.1575, 0.6818, 0.2362, 0.5909, 0.2362, 0.4545, 0.1575, 0.5, 0.2362, 0.4091, 0.2362, 0.1818, 0.3149, 0.2727, 0.3149, 0.2273, 0.3937, 0.0, 0.3149, 0.09091, 0.3149, 0.04546, 0.3937, 0.7273, 0.3149, 0.8182, 0.3149, 0.7727, 0.3937, 0.5455, 0.3149, 0.6364, 0.3149, 0.5909, 0.3937, 0.3636, 0.3149, 0.4545, 0.3149, 0.4091, 0.3937, 0.4091, 0.3937, 0.5, 0.3937, 0.4545, 0.4724, 0.4091, 0.3937, 0.4545, 0.3149, 0.5, 0.3937, 0.4545, 0.3149, 0.5455, 0.3149, 0.5, 0.3937, 0.5909, 0.3937, 0.6818, 0.3937, 0.6364, 0.4724, 0.5909, 0.3937, 0.6364, 0.3149, 0.6818, 0.3937, 0.6364, 0.3149, 0.7273, 0.3149, 0.6818, 0.3937, 0.7727, 0.3937, 0.8636, 0.3937, 0.8182, 0.4724, 0.7727, 0.3937, 0.8182, 0.3149, 0.8636, 0.3937, 0.8182, 0.3149, 0.9091, 0.3149, 0.8636, 0.3937, 0.04546, 0.3937, 0.1364, 0.3937, 0.09091, 0.4724, 0.04546, 0.3937, 0.09091, 0.3149, 0.1364, 0.3937, 0.09091, 0.3149, 0.1818, 0.3149, 0.1364, 0.3937, 0.2273, 0.3937, 0.3182, 0.3937, 0.2727, 0.4724, 0.2273, 0.3937, 0.2727, 0.3149, 0.3182, 0.3937, 0.2727, 0.3149, 0.3636, 0.3149, 0.3182, 0.3937, 0.4091, 0.2362, 0.4545, 0.3149, 0.3636, 0.3149, 0.4091, 0.2362, 0.5, 0.2362, 0.4545, 0.3149, 0.5, 0.2362, 0.5455, 0.3149, 0.4545, 0.3149, 0.5909, 0.2362, 0.6364, 0.3149, 0.5455, 0.3149, 0.5909, 0.2362, 0.6818, 0.2362, 0.6364, 0.3149, 0.6818, 0.2362, 0.7273, 0.3149, 0.6364, 0.3149, 0.7727, 0.2362, 0.8182, 0.3149, 0.7273, 0.3149, 0.7727, 0.2362, 0.8636, 0.2362, 0.8182, 0.3149, 0.8636, 0.2362, 0.9091, 0.3149, 0.8182, 0.3149, 0.04546, 0.2362, 0.09091, 0.3149, 0.0, 0.3149, 0.04546, 0.2362, 0.1364, 0.2362, 0.09091, 0.3149, 0.1364, 0.2362, 0.1818, 0.3149, 0.09091, 0.3149, 0.2273, 0.2362, 0.2727, 0.3149, 0.1818, 0.3149, 0.2273, 0.2362, 0.3182, 0.2362, 0.2727, 0.3149, 0.3182, 0.2362, 0.3636, 0.3149, 0.2727, 0.3149, 0.5, 0.2362, 0.5909, 0.2362, 0.5455, 0.3149, 0.5, 0.2362, 0.5455, 0.1575, 0.5909, 0.2362, 0.5455, 0.1575, 0.6364, 0.1575, 0.5909, 0.2362, 0.6818, 0.2362, 0.7727, 0.2362, 0.7273, 0.3149, 0.6818, 0.2362, 0.7273, 0.1575, 0.7727, 0.2362, 0.7273, 0.1575, 0.8182, 0.1575, 0.7727, 0.2362, 0.8636, 0.2362, 0.9545, 0.2362, 0.9091, 0.3149, 0.8636, 0.2362, 0.9091, 0.1575, 0.9545, 0.2362, 0.9091, 0.1575, 1.0, 0.1575, 0.9545, 0.2362, 0.1364, 0.2362, 0.2273, 0.2362, 0.1818, 0.3149, 0.1364, 0.2362, 0.1818, 0.1575, 0.2273, 0.2362, 0.1818, 0.1575, 0.2727, 0.1575, 0.2273, 0.2362, 0.3182, 0.2362, 0.4091, 0.2362, 0.3636, 0.3149, 0.3182, 0.2362, 0.3636, 0.1575, 0.4091, 0.2362, 0.3636, 0.1575, 0.4545, 0.1575, 0.4091, 0.2362, 0.5, 0.07873, 0.5455, 0.1575, 0.4545, 0.1575, 0.5, 0.07873, 0.5909, 0.07873, 0.5455, 0.1575, 0.5909, 0.07873, 0.6364, 0.1575, 0.5455, 0.1575, 0.6818, 0.07873, 0.7273, 0.1575, 0.6364, 0.1575, 0.6818, 0.07873, 0.7727, 0.07873, 0.7273, 0.1575, 0.7727, 0.07873, 0.8182, 0.1575, 0.7273, 0.1575, 0.8636, 0.07873, 0.9091, 0.1575, 0.8182, 0.1575, 0.8636, 0.07873, 0.9545, 0.07873, 0.9091, 0.1575, 0.9545, 0.07873, 1.0, 0.1575, 0.9091, 0.1575, 0.3636, 0.1575, 0.4091, 0.07873, 0.4545, 0.1575, 0.3636, 0.1575, 0.3182, 0.07873, 0.4091, 0.07873, 0.3182, 0.07873, 0.3636, 0.0, 0.4091, 0.07873, 0.1364, 0.07873, 0.1818, 0.1575, 0.09091, 0.1575, 0.1364, 0.07873, 0.2273, 0.07873, 0.1818, 0.1575, 0.2273, 0.07873, 0.2727, 0.1575, 0.1818, 0.1575])
me_x.materials.append(mat_material)
me_x.update()

# ---- objects
ob_x = bpy.data.objects.new('Икосфера', me_x)

# ---- transforms, parenting, visibility, modifiers, constraints
ob_x.location = (-0.8283, 1.44, 5.375)

# ---- collection membership
col_collection.objects.link(ob_x)

# ---- scene / render settings (as saved in the file)
scene.frame_start = 1; scene.frame_end = 250; scene.frame_set(1)
scene.render.engine = 'BLENDER_EEVEE_NEXT'
scene.cycles.sampling_pattern = 'TABULATED_SOBOL'
scene.cycles.use_light_tree = False
scene.view_settings.view_transform = 'Filmic'
bpy.context.view_layer.update()

# ---- added for rendering (the .blend has no active camera and no usable light): camera, sun
cam_auto = bpy.data.cameras.new('AutoCamera')
cam_auto.lens = 50.0
cam_auto.sensor_width = 36.0
cam_auto.clip_end = 1000.0
ob_auto_camera = bpy.data.objects.new('AutoCamera', cam_auto)
scene.collection.objects.link(ob_auto_camera)
ob_auto_camera.location = (7.69157, -8.82612, 9.68361)
ob_auto_camera.rotation_euler = (1.09748, -7.21219e-08, 0.694738)
scene.camera = ob_auto_camera
light_auto_sun = bpy.data.lights.new('AutoSun', 'SUN')
light_auto_sun.energy = 3.0
light_auto_sun.angle = 0.0523599
ob_auto_sun = bpy.data.objects.new('AutoSun', light_auto_sun)
scene.collection.objects.link(ob_auto_sun)
ob_auto_sun.rotation_euler = (0.872665, 0.174533, 0.523599)
bpy.context.view_layer.update()
